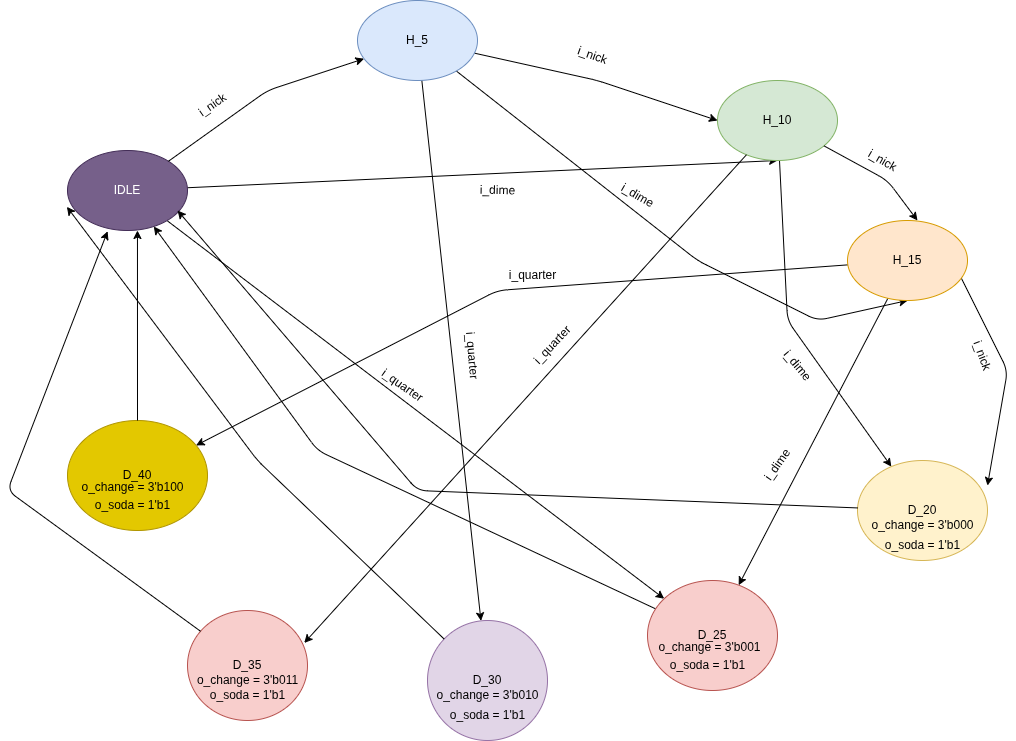

The diagram above was exported from draw.io. Its source (the exported page's mxGraphModel, read from the mxfile embedded in the PNG):
<mxGraphModel dx="1137" dy="776" grid="0" gridSize="10" guides="1" tooltips="1" connect="1" arrows="1" fold="1" page="1" pageScale="1" pageWidth="850" pageHeight="1100" math="0" shadow="0">
  <root>
    <mxCell id="0" />
    <mxCell id="1" parent="0" />
    <mxCell id="15" style="edgeStyle=none;html=1;" parent="1" source="2" target="7" edge="1">
      <mxGeometry relative="1" as="geometry" />
    </mxCell>
    <mxCell id="16" style="edgeStyle=none;html=1;entryX=0.5;entryY=1;entryDx=0;entryDy=0;" parent="1" source="2" target="4" edge="1">
      <mxGeometry relative="1" as="geometry" />
    </mxCell>
    <mxCell id="2" value="IDLE" style="ellipse;whiteSpace=wrap;html=1;fillColor=#76608a;fontColor=#ffffff;strokeColor=#432D57;" parent="1" vertex="1">
      <mxGeometry x="90" y="170" width="120" height="80" as="geometry" />
    </mxCell>
    <mxCell id="17" style="edgeStyle=none;html=1;entryX=0;entryY=0.5;entryDx=0;entryDy=0;" parent="1" source="3" target="4" edge="1">
      <mxGeometry relative="1" as="geometry">
        <Array as="points">
          <mxPoint x="620" y="100" />
        </Array>
      </mxGeometry>
    </mxCell>
    <mxCell id="19" style="edgeStyle=none;html=1;" parent="1" source="3" target="8" edge="1">
      <mxGeometry relative="1" as="geometry" />
    </mxCell>
    <mxCell id="21" style="edgeStyle=none;html=1;entryX=0.5;entryY=1;entryDx=0;entryDy=0;" parent="1" source="3" target="5" edge="1">
      <mxGeometry relative="1" as="geometry">
        <Array as="points">
          <mxPoint x="720" y="280" />
          <mxPoint x="840" y="340" />
        </Array>
      </mxGeometry>
    </mxCell>
    <mxCell id="3" value="H_5" style="ellipse;whiteSpace=wrap;html=1;fillColor=#dae8fc;strokeColor=#6c8ebf;" parent="1" vertex="1">
      <mxGeometry x="380" y="20" width="120" height="80" as="geometry" />
    </mxCell>
    <mxCell id="29" style="edgeStyle=none;html=1;" parent="1" source="4" target="6" edge="1">
      <mxGeometry relative="1" as="geometry">
        <Array as="points">
          <mxPoint x="810" y="340" />
        </Array>
      </mxGeometry>
    </mxCell>
    <mxCell id="4" value="H_10" style="ellipse;whiteSpace=wrap;html=1;fillColor=#d5e8d4;strokeColor=#82b366;" parent="1" vertex="1">
      <mxGeometry x="740" y="100" width="120" height="80" as="geometry" />
    </mxCell>
    <mxCell id="31" style="edgeStyle=none;html=1;entryX=1;entryY=0.25;entryDx=0;entryDy=0;entryPerimeter=0;" parent="1" target="6" edge="1">
      <mxGeometry relative="1" as="geometry">
        <mxPoint x="1038.58" y="490.73" as="targetPoint" />
        <mxPoint x="979.9974506019236" y="289.9991104035855" as="sourcePoint" />
        <Array as="points">
          <mxPoint x="1030" y="390" />
        </Array>
      </mxGeometry>
    </mxCell>
    <mxCell id="34" style="edgeStyle=none;html=1;" parent="1" source="5" target="7" edge="1">
      <mxGeometry relative="1" as="geometry" />
    </mxCell>
    <mxCell id="37" style="edgeStyle=none;html=1;" parent="1" source="5" target="10" edge="1">
      <mxGeometry relative="1" as="geometry">
        <Array as="points">
          <mxPoint x="520" y="310" />
        </Array>
      </mxGeometry>
    </mxCell>
    <mxCell id="5" value="H_15" style="ellipse;whiteSpace=wrap;html=1;fillColor=#ffe6cc;strokeColor=#d79b00;" parent="1" vertex="1">
      <mxGeometry x="870" y="240" width="120" height="80" as="geometry" />
    </mxCell>
    <mxCell id="6" value="D_20" style="ellipse;whiteSpace=wrap;html=1;fillColor=#fff2cc;strokeColor=#d6b656;" parent="1" vertex="1">
      <mxGeometry x="880" y="480" width="130" height="100" as="geometry" />
    </mxCell>
    <mxCell id="48" style="edgeStyle=none;html=1;" parent="1" source="7" target="2" edge="1">
      <mxGeometry relative="1" as="geometry">
        <Array as="points">
          <mxPoint x="340" y="470" />
        </Array>
      </mxGeometry>
    </mxCell>
    <mxCell id="7" value="D_25" style="ellipse;whiteSpace=wrap;html=1;fillColor=#f8cecc;strokeColor=#b85450;" parent="1" vertex="1">
      <mxGeometry x="670" y="600" width="130" height="110" as="geometry" />
    </mxCell>
    <mxCell id="8" value="D_30" style="ellipse;whiteSpace=wrap;html=1;fillColor=#e1d5e7;strokeColor=#9673a6;" parent="1" vertex="1">
      <mxGeometry x="450" y="640" width="120" height="120" as="geometry" />
    </mxCell>
    <mxCell id="9" value="D_35" style="ellipse;whiteSpace=wrap;html=1;fillColor=#f8cecc;strokeColor=#b85450;" parent="1" vertex="1">
      <mxGeometry x="210" y="630" width="120" height="110" as="geometry" />
    </mxCell>
    <mxCell id="10" value="D_40" style="ellipse;whiteSpace=wrap;html=1;fillColor=#e3c800;fontColor=#000000;strokeColor=#B09500;" parent="1" vertex="1">
      <mxGeometry x="90" y="440" width="140" height="110" as="geometry" />
    </mxCell>
    <mxCell id="11" style="edgeStyle=none;html=1;entryX=0.054;entryY=0.728;entryDx=0;entryDy=0;entryPerimeter=0;" parent="1" source="2" target="3" edge="1">
      <mxGeometry relative="1" as="geometry">
        <Array as="points">
          <mxPoint x="290" y="110" />
        </Array>
      </mxGeometry>
    </mxCell>
    <mxCell id="12" value="i_nick" style="text;html=1;align=center;verticalAlign=middle;resizable=0;points=[];autosize=1;strokeColor=none;fillColor=none;rotation=-35;" parent="1" vertex="1">
      <mxGeometry x="210" y="110" width="50" height="30" as="geometry" />
    </mxCell>
    <mxCell id="13" value="i_quarter" style="text;html=1;align=center;verticalAlign=middle;resizable=0;points=[];autosize=1;strokeColor=none;fillColor=none;rotation=35;" parent="1" vertex="1">
      <mxGeometry x="390" y="390" width="70" height="30" as="geometry" />
    </mxCell>
    <mxCell id="14" value="i_dime" style="text;html=1;align=center;verticalAlign=middle;resizable=0;points=[];autosize=1;strokeColor=none;fillColor=none;rotation=1;" parent="1" vertex="1">
      <mxGeometry x="490" y="195" width="60" height="30" as="geometry" />
    </mxCell>
    <mxCell id="18" value="i_nick" style="text;html=1;align=center;verticalAlign=middle;resizable=0;points=[];autosize=1;strokeColor=none;fillColor=none;rotation=20;" parent="1" vertex="1">
      <mxGeometry x="590" y="60" width="50" height="30" as="geometry" />
    </mxCell>
    <mxCell id="20" value="i_quarter" style="text;html=1;align=center;verticalAlign=middle;resizable=0;points=[];autosize=1;strokeColor=none;fillColor=none;rotation=85;" parent="1" vertex="1">
      <mxGeometry x="460" y="360" width="70" height="30" as="geometry" />
    </mxCell>
    <mxCell id="22" value="i_dime" style="text;html=1;align=center;verticalAlign=middle;resizable=0;points=[];autosize=1;strokeColor=none;fillColor=none;rotation=30;" parent="1" vertex="1">
      <mxGeometry x="630" y="200" width="60" height="30" as="geometry" />
    </mxCell>
    <mxCell id="23" style="edgeStyle=none;html=1;entryX=0.583;entryY=0;entryDx=0;entryDy=0;entryPerimeter=0;" parent="1" source="4" target="5" edge="1">
      <mxGeometry relative="1" as="geometry">
        <Array as="points">
          <mxPoint x="910" y="200" />
        </Array>
      </mxGeometry>
    </mxCell>
    <mxCell id="24" value="i_nick" style="text;html=1;align=center;verticalAlign=middle;resizable=0;points=[];autosize=1;strokeColor=none;fillColor=none;rotation=30;" parent="1" vertex="1">
      <mxGeometry x="880" y="165" width="50" height="30" as="geometry" />
    </mxCell>
    <mxCell id="25" style="edgeStyle=none;html=1;entryX=0.973;entryY=0.295;entryDx=0;entryDy=0;entryPerimeter=0;" parent="1" source="4" target="9" edge="1">
      <mxGeometry relative="1" as="geometry" />
    </mxCell>
    <mxCell id="26" value="i_quarter" style="text;html=1;align=center;verticalAlign=middle;resizable=0;points=[];autosize=1;strokeColor=none;fillColor=none;rotation=-47;" parent="1" vertex="1">
      <mxGeometry x="540" y="350" width="70" height="30" as="geometry" />
    </mxCell>
    <mxCell id="30" value="i_dime" style="text;html=1;align=center;verticalAlign=middle;resizable=0;points=[];autosize=1;strokeColor=none;fillColor=none;rotation=50;" parent="1" vertex="1">
      <mxGeometry x="790" y="370" width="60" height="30" as="geometry" />
    </mxCell>
    <mxCell id="32" value="i_nick" style="text;html=1;align=center;verticalAlign=middle;resizable=0;points=[];autosize=1;strokeColor=none;fillColor=none;rotation=70;" parent="1" vertex="1">
      <mxGeometry x="980" y="360" width="50" height="30" as="geometry" />
    </mxCell>
    <mxCell id="35" value="i_dime" style="text;html=1;align=center;verticalAlign=middle;resizable=0;points=[];autosize=1;strokeColor=none;fillColor=none;rotation=-55;" parent="1" vertex="1">
      <mxGeometry x="770" y="470" width="60" height="30" as="geometry" />
    </mxCell>
    <mxCell id="38" value="i_quarter" style="text;html=1;align=center;verticalAlign=middle;resizable=0;points=[];autosize=1;strokeColor=none;fillColor=none;" parent="1" vertex="1">
      <mxGeometry x="520" y="280" width="70" height="30" as="geometry" />
    </mxCell>
    <mxCell id="47" style="edgeStyle=none;html=1;entryX=0.917;entryY=0.75;entryDx=0;entryDy=0;entryPerimeter=0;" parent="1" source="6" target="2" edge="1">
      <mxGeometry relative="1" as="geometry">
        <Array as="points">
          <mxPoint x="440" y="510" />
        </Array>
      </mxGeometry>
    </mxCell>
    <mxCell id="49" style="edgeStyle=none;html=1;entryX=-0.005;entryY=0.704;entryDx=0;entryDy=0;entryPerimeter=0;" parent="1" source="8" target="2" edge="1">
      <mxGeometry relative="1" as="geometry">
        <Array as="points">
          <mxPoint x="280" y="480" />
        </Array>
      </mxGeometry>
    </mxCell>
    <mxCell id="50" style="edgeStyle=none;html=1;entryX=0.334;entryY=1.01;entryDx=0;entryDy=0;entryPerimeter=0;" parent="1" source="9" target="2" edge="1">
      <mxGeometry relative="1" as="geometry">
        <Array as="points">
          <mxPoint x="30" y="510" />
        </Array>
      </mxGeometry>
    </mxCell>
    <mxCell id="51" style="edgeStyle=none;html=1;entryX=0.583;entryY=1;entryDx=0;entryDy=0;entryPerimeter=0;" parent="1" source="10" target="2" edge="1">
      <mxGeometry relative="1" as="geometry" />
    </mxCell>
    <mxCell id="52" value="o_change = 3'b000" style="text;html=1;align=center;verticalAlign=middle;resizable=0;points=[];autosize=1;strokeColor=none;fillColor=none;" vertex="1" parent="1">
      <mxGeometry x="880" y="530" width="130" height="30" as="geometry" />
    </mxCell>
    <mxCell id="53" value="o_change = 3'b001" style="text;html=1;align=center;verticalAlign=middle;resizable=0;points=[];autosize=1;strokeColor=none;fillColor=none;" vertex="1" parent="1">
      <mxGeometry x="667" y="652" width="130" height="30" as="geometry" />
    </mxCell>
    <mxCell id="54" value="o_change = 3'b010" style="text;html=1;align=center;verticalAlign=middle;resizable=0;points=[];autosize=1;strokeColor=none;fillColor=none;" vertex="1" parent="1">
      <mxGeometry x="445" y="700" width="130" height="30" as="geometry" />
    </mxCell>
    <mxCell id="56" value="o_change = 3'b011" style="text;html=1;align=center;verticalAlign=middle;resizable=0;points=[];autosize=1;strokeColor=none;fillColor=none;" vertex="1" parent="1">
      <mxGeometry x="210" y="685" width="120" height="30" as="geometry" />
    </mxCell>
    <mxCell id="58" value="o_change = 3'b100" style="text;html=1;align=center;verticalAlign=middle;resizable=0;points=[];autosize=1;strokeColor=none;fillColor=none;" vertex="1" parent="1">
      <mxGeometry x="90" y="492" width="130" height="30" as="geometry" />
    </mxCell>
    <mxCell id="59" value="o_soda = 1'b1" style="text;html=1;align=center;verticalAlign=middle;resizable=0;points=[];autosize=1;strokeColor=none;fillColor=none;" vertex="1" parent="1">
      <mxGeometry x="895" y="550" width="100" height="30" as="geometry" />
    </mxCell>
    <mxCell id="60" value="o_soda = 1'b1" style="text;html=1;align=center;verticalAlign=middle;resizable=0;points=[];autosize=1;strokeColor=none;fillColor=none;" vertex="1" parent="1">
      <mxGeometry x="680" y="670" width="100" height="30" as="geometry" />
    </mxCell>
    <mxCell id="61" value="o_soda = 1'b1" style="text;html=1;align=center;verticalAlign=middle;resizable=0;points=[];autosize=1;strokeColor=none;fillColor=none;" vertex="1" parent="1">
      <mxGeometry x="460" y="720" width="100" height="30" as="geometry" />
    </mxCell>
    <mxCell id="62" value="o_soda = 1'b1" style="text;html=1;align=center;verticalAlign=middle;resizable=0;points=[];autosize=1;strokeColor=none;fillColor=none;" vertex="1" parent="1">
      <mxGeometry x="220" y="700" width="100" height="30" as="geometry" />
    </mxCell>
    <mxCell id="64" value="o_soda = 1'b1" style="text;html=1;align=center;verticalAlign=middle;resizable=0;points=[];autosize=1;strokeColor=none;fillColor=none;" vertex="1" parent="1">
      <mxGeometry x="105" y="510" width="100" height="30" as="geometry" />
    </mxCell>
  </root>
</mxGraphModel>